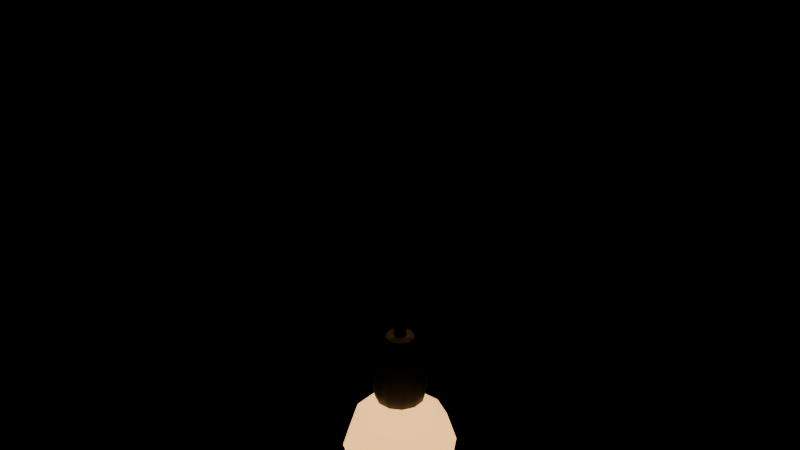 # Source: foco_calido.blend  (saved by Blender 5.3.31; exported with 4.5.12 LTS)
import bpy
from mathutils import Matrix  # noqa: F401  (used for matrix-valued properties, if any)

bpy.ops.wm.read_factory_settings(use_empty=True)
scene = bpy.context.scene
scene.name = 'Scene'

# ---- materials (node trees are filled in below, after node groups)
mat_m_plasticonegro = bpy.data.materials.new('M_PlasticoNegro')
mat_m_plasticonegro.diffuse_color = (0.01033, 0.01033, 0.01033, 1.0)
mat_m_luzcalida = bpy.data.materials.new('M_LuzCalida')
mat_m_luzcalida.diffuse_color = (1.0, 0.521, 0.1714, 1.0)

# ---- material node trees
mat_m_plasticonegro.use_nodes = True; mat_m_plasticonegro.node_tree.nodes.clear()
_N = mat_m_plasticonegro.node_tree.nodes; _L = mat_m_plasticonegro.node_tree.links
n0 = _N.new('ShaderNodeBsdfPrincipled'); n0.name = 'Principled BSDF'; n0.location = (-200, 100)
n0.inputs[0].default_value = (0.01033, 0.01033, 0.01033, 1.0)
n0.inputs[10].default_value = 0.005
n1 = _N.new('ShaderNodeOutputMaterial'); n1.name = 'Material Output'; n1.location = (200, 100)
_L.new(n0.outputs[0], n1.inputs[0])
n1.is_active_output = True
mat_m_luzcalida.use_nodes = True; mat_m_luzcalida.node_tree.nodes.clear()
_N = mat_m_luzcalida.node_tree.nodes; _L = mat_m_luzcalida.node_tree.links
n0 = _N.new('ShaderNodeBsdfPrincipled'); n0.name = 'Principled BSDF'; n0.location = (-200, 100)
n0.inputs[0].default_value = (1.0, 0.521, 0.1714, 1.0)
n0.inputs[10].default_value = 0.005
n0.inputs[27].default_value = (1.0, 0.521, 0.1714, 1.0)
n0.inputs[28].default_value = 2.0
n1 = _N.new('ShaderNodeOutputMaterial'); n1.name = 'Material Output'; n1.location = (200, 100)
_L.new(n0.outputs[0], n1.inputs[0])
n1.is_active_output = True

# ---- meshes
me_foco_calido_cuerpo = bpy.data.meshes.new('foco_calido_cuerpo')
me_foco_calido_cuerpo.from_pydata([(0.01109, 0.004592, -0.01), (0.004592, 0.01109, -0.01), (-0.004592, 0.01109, -0.01), (-0.01109, 0.004592, -0.01), (-0.01109, -0.004592, -0.01), (-0.004592, -0.01109, -0.01), (0.004592, -0.01109, -0.01), (0.01109, -0.004592, -0.01), (0.01109, 0.004592, 0.0), (0.004592, 0.01109, 0.0), (-0.004592, 0.01109, 0.0), (-0.01109, 0.004592, 0.0), (-0.01109, -0.004592, 0.0), (-0.004592, -0.01109, 0.0), (0.004592, -0.01109, 0.0), (0.01109, -0.004592, 0.0), (0.003464, 0.002, -0.265), (2.449e-19, 0.004, -0.265), (-0.003464, 0.002, -0.265), (-0.003464, -0.002, -0.265), (-7.348e-19, -0.004, -0.265), (0.003464, -0.002, -0.265), (0.003464, 0.002, -0.006), (2.449e-19, 0.004, -0.006), (-0.003464, 0.002, -0.006), (-0.003464, -0.002, -0.006), (-7.348e-19, -0.004, -0.006), (0.003464, -0.002, -0.006), (0.008693, -0.002329, -0.265), (0.006364, -0.006364, -0.265), (0.002329, -0.008693, -0.265), (-0.002329, -0.008693, -0.265), (-0.006364, -0.006364, -0.265), (-0.008693, -0.002329, -0.265), (-0.008693, 0.002329, -0.265), (-0.006364, 0.006364, -0.265), (-0.002329, 0.008693, -0.265), (0.002329, 0.008693, -0.265), (0.006364, 0.006364, -0.265), (0.008693, 0.002329, -0.265), (0.01642, -0.0044, -0.277), (0.01202, -0.01202, -0.277), (0.0044, -0.01642, -0.277), (-0.0044, -0.01642, -0.277), (-0.01202, -0.01202, -0.277), (-0.01642, -0.0044, -0.277), (-0.01642, 0.0044, -0.277), (-0.01202, 0.01202, -0.277), (-0.0044, 0.01642, -0.277), (0.0044, 0.01642, -0.277), (0.01202, 0.01202, -0.277), (0.01642, 0.0044, -0.277), (0.01642, -0.0044, -0.303), (0.01202, -0.01202, -0.303), (0.0044, -0.01642, -0.303), (-0.0044, -0.01642, -0.303), (-0.01202, -0.01202, -0.303), (-0.01642, -0.0044, -0.303), (-0.01642, 0.0044, -0.303), (-0.01202, 0.01202, -0.303), (-0.0044, 0.01642, -0.303), (0.0044, 0.01642, -0.303), (0.01202, 0.01202, -0.303), (0.01642, 0.0044, -0.303), (0.01497, -0.004012, -0.309), (0.01096, -0.01096, -0.309), (0.004012, -0.01497, -0.309), (-0.004012, -0.01497, -0.309), (-0.01096, -0.01096, -0.309), (-0.01497, -0.004012, -0.309), (-0.01497, 0.004012, -0.309), (-0.01096, 0.01096, -0.309), (-0.004012, 0.01497, -0.309), (0.004012, 0.01497, -0.309), (0.01096, 0.01096, -0.309), (0.01497, 0.004012, -0.309)], [], [(0, 1, 9, 8), (1, 2, 10, 9), (2, 3, 11, 10), (3, 4, 12, 11), (4, 5, 13, 12), (5, 6, 14, 13), (6, 7, 15, 14), (7, 0, 8, 15), (7, 6, 5, 4, 3, 2, 1, 0), (16, 17, 23, 22), (17, 18, 24, 23), (18, 19, 25, 24), (19, 20, 26, 25), (20, 21, 27, 26), (21, 16, 22, 27), (28, 29, 41, 40), (29, 30, 42, 41), (30, 31, 43, 42), (31, 32, 44, 43), (32, 33, 45, 44), (33, 34, 46, 45), (34, 35, 47, 46), (35, 36, 48, 47), (36, 37, 49, 48), (37, 38, 50, 49), (38, 39, 51, 50), (39, 28, 40, 51), (40, 41, 53, 52), (41, 42, 54, 53), (42, 43, 55, 54), (43, 44, 56, 55), (44, 45, 57, 56), (45, 46, 58, 57), (46, 47, 59, 58), (47, 48, 60, 59), (48, 49, 61, 60), (49, 50, 62, 61), (50, 51, 63, 62), (51, 40, 52, 63), (52, 53, 65, 64), (53, 54, 66, 65), (54, 55, 67, 66), (55, 56, 68, 67), (56, 57, 69, 68), (57, 58, 70, 69), (58, 59, 71, 70), (59, 60, 72, 71), (60, 61, 73, 72), (61, 62, 74, 73), (62, 63, 75, 74), (63, 52, 64, 75), (64, 65, 66, 67, 68, 69, 70, 71, 72, 73, 74, 75)])
me_foco_calido_cuerpo.polygons.foreach_set('use_smooth', [True] * 52)
_k = set([(0, 1), (0, 7), (0, 8), (1, 2), (1, 9), (2, 3), (2, 10), (3, 4), (3, 11), (4, 5), (4, 12), (5, 6), (5, 13), (6, 7), (6, 14), (7, 15), (8, 9), (8, 15), (9, 10), (10, 11), (11, 12), (12, 13), (13, 14), (14, 15), (16, 17), (16, 21), (16, 22), (17, 18), (17, 23), (18, 19), (18, 24), (19, 20), (19, 25), (20, 21), (20, 26), (21, 27), (22, 23), (22, 27), (23, 24), (24, 25), (25, 26), (26, 27), (28, 29), (28, 39), (29, 30), (30, 31), (31, 32), (32, 33), (33, 34), (34, 35), (35, 36), (36, 37), (37, 38), (38, 39), (40, 41), (40, 51), (40, 52), (41, 42), (41, 53), (42, 43), (42, 54), (43, 44), (43, 55), (44, 45), (44, 56), (45, 46), (45, 57), (46, 47), (46, 58), (47, 48), (47, 59), (48, 49), (48, 60), (49, 50), (49, 61), (50, 51), (50, 62), (51, 63), (64, 65), (64, 75), (65, 66), (66, 67), (67, 68), (68, 69), (69, 70), (70, 71), (71, 72), (72, 73), (73, 74), (74, 75)])
me_foco_calido_cuerpo.attributes.new('sharp_edge', 'BOOLEAN', 'EDGE').data.foreach_set('value', [ (min(e.vertices), max(e.vertices)) in _k for e in me_foco_calido_cuerpo.edges])
me_foco_calido_cuerpo.materials.append(mat_m_plasticonegro)
me_foco_calido_cuerpo.update()
me_pieza_lampara = bpy.data.meshes.new('pieza_lampara')
me_pieza_lampara.from_pydata([(0.01304, -0.003494, -0.307), (0.009546, -0.009546, -0.307), (0.003494, -0.01304, -0.307), (-0.003494, -0.01304, -0.307), (-0.009546, -0.009546, -0.307), (-0.01304, -0.003494, -0.307), (-0.01304, 0.003494, -0.307), (-0.009546, 0.009546, -0.307), (-0.003494, 0.01304, -0.307), (0.003494, 0.01304, -0.307), (0.009546, 0.009546, -0.307), (0.01304, 0.003494, -0.307), (0.01304, -0.003494, -0.316), (0.009546, -0.009546, -0.316), (0.003494, -0.01304, -0.316), (-0.003494, -0.01304, -0.316), (-0.009546, -0.009546, -0.316), (-0.01304, -0.003494, -0.316), (-0.01304, 0.003494, -0.316), (-0.009546, 0.009546, -0.316), (-0.003494, 0.01304, -0.316), (0.003494, 0.01304, -0.316), (0.009546, 0.009546, -0.316), (0.01304, 0.003494, -0.316), (0.02125, -0.005694, -0.325), (0.01556, -0.01556, -0.325), (0.005694, -0.02125, -0.325), (-0.005694, -0.02125, -0.325), (-0.01556, -0.01556, -0.325), (-0.02125, -0.005694, -0.325), (-0.02125, 0.005694, -0.325), (-0.01556, 0.01556, -0.325), (-0.005694, 0.02125, -0.325), (0.005694, 0.02125, -0.325), (0.01556, 0.01556, -0.325), (0.02125, 0.005694, -0.325), (0.02867, -0.007682, -0.3249), (0.02099, -0.02099, -0.3249), (0.007682, -0.02867, -0.3249), (-0.007682, -0.02867, -0.3249), (-0.02099, -0.02099, -0.3249), (-0.02867, -0.007682, -0.3249), (-0.02867, 0.007682, -0.3249), (-0.02099, 0.02099, -0.3249), (-0.007682, 0.02867, -0.3249), (0.007682, 0.02867, -0.3249), (0.02099, 0.02099, -0.3249), (0.02867, 0.007682, -0.3249), (0.035, -0.009378, -0.345), (0.02562, -0.02562, -0.345), (0.009378, -0.035, -0.345), (-0.009378, -0.035, -0.345), (-0.02562, -0.02562, -0.345), (-0.035, -0.009378, -0.345), (-0.035, 0.009378, -0.345), (-0.02562, 0.02562, -0.345), (-0.009378, 0.035, -0.345), (0.009378, 0.035, -0.345), (0.02562, 0.02562, -0.345), (0.035, 0.009378, -0.345), (0.02867, -0.007682, -0.3651), (0.02099, -0.02099, -0.3651), (0.007682, -0.02867, -0.3651), (-0.007682, -0.02867, -0.3651), (-0.02099, -0.02099, -0.3651), (-0.02867, -0.007682, -0.3651), (-0.02867, 0.007682, -0.3651), (-0.02099, 0.02099, -0.3651), (-0.007682, 0.02867, -0.3651), (0.007682, 0.02867, -0.3651), (0.02099, 0.02099, -0.3651), (0.02867, 0.007682, -0.3651), (0.01479, -0.003963, -0.3767), (0.01083, -0.01083, -0.3767), (0.003963, -0.01479, -0.3767), (-0.003963, -0.01479, -0.3767), (-0.01083, -0.01083, -0.3767), (-0.01479, -0.003963, -0.3767), (-0.01479, 0.003963, -0.3767), (-0.01083, 0.01083, -0.3767), (-0.003963, 0.01479, -0.3767), (0.003963, 0.01479, -0.3767), (0.01083, 0.01083, -0.3767), (0.01479, 0.003963, -0.3767), (0.0, 0.0, -0.38)], [], [(0, 1, 13, 12), (1, 2, 14, 13), (2, 3, 15, 14), (3, 4, 16, 15), (4, 5, 17, 16), (5, 6, 18, 17), (6, 7, 19, 18), (7, 8, 20, 19), (8, 9, 21, 20), (9, 10, 22, 21), (10, 11, 23, 22), (11, 0, 12, 23), (12, 13, 25, 24), (13, 14, 26, 25), (14, 15, 27, 26), (15, 16, 28, 27), (16, 17, 29, 28), (17, 18, 30, 29), (18, 19, 31, 30), (19, 20, 32, 31), (20, 21, 33, 32), (21, 22, 34, 33), (22, 23, 35, 34), (23, 12, 24, 35), (24, 25, 37, 36), (25, 26, 38, 37), (26, 27, 39, 38), (27, 28, 40, 39), (28, 29, 41, 40), (29, 30, 42, 41), (30, 31, 43, 42), (31, 32, 44, 43), (32, 33, 45, 44), (33, 34, 46, 45), (34, 35, 47, 46), (35, 24, 36, 47), (36, 37, 49, 48), (37, 38, 50, 49), (38, 39, 51, 50), (39, 40, 52, 51), (40, 41, 53, 52), (41, 42, 54, 53), (42, 43, 55, 54), (43, 44, 56, 55), (44, 45, 57, 56), (45, 46, 58, 57), (46, 47, 59, 58), (47, 36, 48, 59), (48, 49, 61, 60), (49, 50, 62, 61), (50, 51, 63, 62), (51, 52, 64, 63), (52, 53, 65, 64), (53, 54, 66, 65), (54, 55, 67, 66), (55, 56, 68, 67), (56, 57, 69, 68), (57, 58, 70, 69), (58, 59, 71, 70), (59, 48, 60, 71), (60, 61, 73, 72), (61, 62, 74, 73), (62, 63, 75, 74), (63, 64, 76, 75), (64, 65, 77, 76), (65, 66, 78, 77), (66, 67, 79, 78), (67, 68, 80, 79), (68, 69, 81, 80), (69, 70, 82, 81), (70, 71, 83, 82), (71, 60, 72, 83), (0, 11, 10, 9, 8, 7, 6, 5, 4, 3, 2, 1), (72, 73, 84), (73, 74, 84), (74, 75, 84), (75, 76, 84), (76, 77, 84), (77, 78, 84), (78, 79, 84), (79, 80, 84), (80, 81, 84), (81, 82, 84), (82, 83, 84), (83, 72, 84)])
me_pieza_lampara.polygons.foreach_set('use_smooth', [True] * 85)
me_pieza_lampara.materials.append(mat_m_luzcalida)
me_pieza_lampara.update()

# ---- objects
ob_foco_calido_cuerpo = bpy.data.objects.new('foco_calido_cuerpo', me_foco_calido_cuerpo)
ob_pieza_lampara = bpy.data.objects.new('pieza_lampara', me_pieza_lampara)
ob_punto_luz = bpy.data.objects.new('punto_luz', None)
ob_foco_calido = bpy.data.objects.new('foco_calido', None)

# ---- transforms, parenting, visibility, modifiers, constraints
ob_foco_calido_cuerpo.parent = ob_foco_calido
ob_foco_calido_cuerpo.location = (0.0, 0.0, 0.0)
ob_pieza_lampara.parent = ob_foco_calido
ob_pieza_lampara.location = (0.0, 0.0, 0.0)
ob_punto_luz.parent = ob_foco_calido
ob_punto_luz.location = (0.0, 0.0, -0.345)
ob_punto_luz.empty_display_size = 0.05
ob_foco_calido.location = (0.0, 0.0, 0.0)
ob_foco_calido.empty_display_size = 0.1

# ---- collection membership
scene.collection.objects.link(ob_foco_calido_cuerpo)
scene.collection.objects.link(ob_pieza_lampara)
scene.collection.objects.link(ob_punto_luz)
scene.collection.objects.link(ob_foco_calido)

# ---- scene / render settings (as saved in the file)
scene.frame_start = 1; scene.frame_end = 250; scene.frame_set(1)
scene.render.engine = 'BLENDER_EEVEE_NEXT'
scene.render.bake_bias = 0.0
scene.render.bake_samples = 0
scene.render.compositor_device = 'GPU'
scene.eevee.use_volume_custom_range = False
scene.eevee.fast_gi_thickness_near = 0.1
scene.eevee.fast_gi_thickness_far = 0.0
scene.eevee.ray_tracing_options.screen_trace_thickness = 0.1
bpy.context.view_layer.update()

# ---- added for rendering (the .blend has no active camera): camera
cam_auto = bpy.data.cameras.new('AutoCamera')
cam_auto.lens = 50.0
cam_auto.sensor_width = 36.0
cam_auto.clip_end = 1000.0
ob_auto_camera = bpy.data.objects.new('AutoCamera', cam_auto)
scene.collection.objects.link(ob_auto_camera)
ob_auto_camera.location = (0.36332, -0.435984, 0.100656)
ob_auto_camera.rotation_euler = (1.09748, -7.21219e-08, 0.694738)
scene.camera = ob_auto_camera
bpy.context.view_layer.update()
